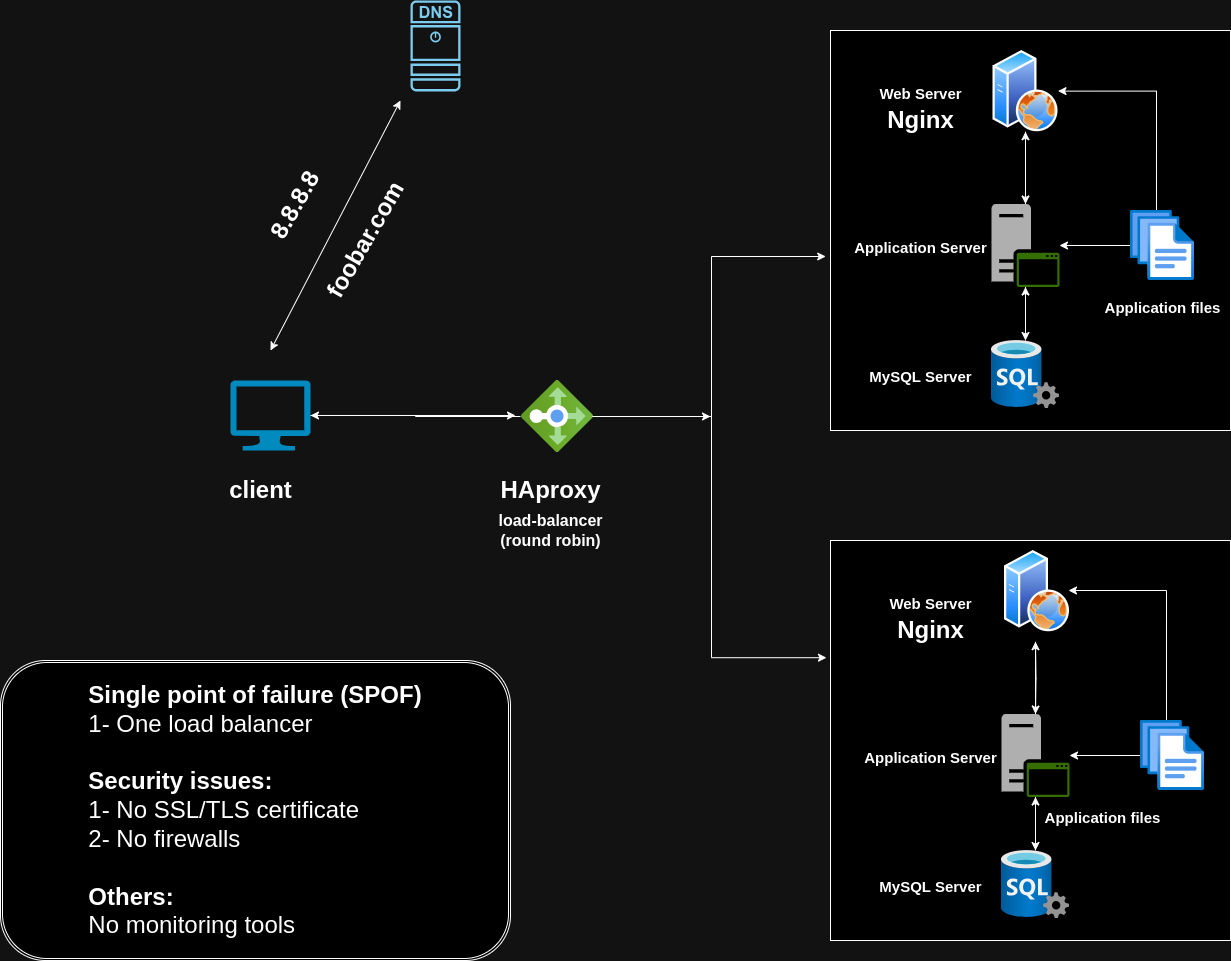

The diagram above was exported from draw.io. Its source (the exported page's mxGraphModel, read from the mxfile embedded in the PNG):
<mxGraphModel dx="2924" dy="1070" grid="1" gridSize="10" guides="1" tooltips="1" connect="1" arrows="1" fold="1" page="1" pageScale="1" pageWidth="850" pageHeight="1100" math="0" shadow="0">
  <root>
    <mxCell id="0" />
    <mxCell id="1" parent="0" />
    <mxCell id="OY9FseI01duh6lzgqOfr-7" value="" style="verticalLabelPosition=bottom;html=1;verticalAlign=top;align=center;strokeColor=none;fillColor=#00BEF2;shape=mxgraph.azure.computer;pointerEvents=1;" vertex="1" parent="1">
      <mxGeometry x="-200" y="480" width="80" height="70" as="geometry" />
    </mxCell>
    <mxCell id="OY9FseI01duh6lzgqOfr-8" value="" style="endArrow=classic;startArrow=classic;html=1;rounded=0;" edge="1" parent="1">
      <mxGeometry width="50" height="50" relative="1" as="geometry">
        <mxPoint x="-160" y="450" as="sourcePoint" />
        <mxPoint x="-30" y="200" as="targetPoint" />
      </mxGeometry>
    </mxCell>
    <mxCell id="OY9FseI01duh6lzgqOfr-9" value="" style="sketch=0;points=[[0.015,0.015,0],[0.985,0.015,0],[0.985,0.985,0],[0.015,0.985,0],[0.25,0,0],[0.5,0,0],[0.75,0,0],[1,0.25,0],[1,0.5,0],[1,0.75,0],[0.75,1,0],[0.5,1,0],[0.25,1,0],[0,0.75,0],[0,0.5,0],[0,0.25,0]];verticalLabelPosition=bottom;html=1;verticalAlign=top;aspect=fixed;align=center;pointerEvents=1;shape=mxgraph.cisco19.dns_server;fillColor=#005073;strokeColor=none;" vertex="1" parent="1">
      <mxGeometry x="-20" y="100" width="50" height="90.91" as="geometry" />
    </mxCell>
    <mxCell id="OY9FseI01duh6lzgqOfr-71" style="edgeStyle=orthogonalEdgeStyle;rounded=0;orthogonalLoop=1;jettySize=auto;html=1;entryX=-0.01;entryY=0.293;entryDx=0;entryDy=0;entryPerimeter=0;" edge="1" parent="1" source="OY9FseI01duh6lzgqOfr-23" target="OY9FseI01duh6lzgqOfr-45">
      <mxGeometry relative="1" as="geometry">
        <mxPoint x="280" y="750" as="targetPoint" />
        <Array as="points">
          <mxPoint x="281" y="516" />
          <mxPoint x="281" y="757" />
        </Array>
      </mxGeometry>
    </mxCell>
    <mxCell id="OY9FseI01duh6lzgqOfr-72" style="edgeStyle=orthogonalEdgeStyle;rounded=0;orthogonalLoop=1;jettySize=auto;html=1;" edge="1" parent="1" source="OY9FseI01duh6lzgqOfr-23">
      <mxGeometry relative="1" as="geometry">
        <mxPoint x="280" y="516" as="targetPoint" />
      </mxGeometry>
    </mxCell>
    <mxCell id="OY9FseI01duh6lzgqOfr-23" value="" style="image;aspect=fixed;html=1;points=[];align=center;fontSize=12;image=img/lib/azure2/networking/Load_Balancers.svg;rotation=90;" vertex="1" parent="1">
      <mxGeometry x="90" y="480" width="72" height="72" as="geometry" />
    </mxCell>
    <mxCell id="OY9FseI01duh6lzgqOfr-24" style="edgeStyle=orthogonalEdgeStyle;rounded=0;orthogonalLoop=1;jettySize=auto;html=1;entryX=0.486;entryY=1.069;entryDx=0;entryDy=0;entryPerimeter=0;" edge="1" parent="1" source="OY9FseI01duh6lzgqOfr-7" target="OY9FseI01duh6lzgqOfr-23">
      <mxGeometry relative="1" as="geometry" />
    </mxCell>
    <mxCell id="OY9FseI01duh6lzgqOfr-25" value="!" style="whiteSpace=wrap;html=1;aspect=fixed;" vertex="1" parent="1">
      <mxGeometry x="400" y="130" width="400" height="400" as="geometry" />
    </mxCell>
    <mxCell id="OY9FseI01duh6lzgqOfr-26" style="edgeStyle=orthogonalEdgeStyle;rounded=0;orthogonalLoop=1;jettySize=auto;html=1;" edge="1" parent="1" source="OY9FseI01duh6lzgqOfr-27" target="OY9FseI01duh6lzgqOfr-30">
      <mxGeometry relative="1" as="geometry" />
    </mxCell>
    <mxCell id="OY9FseI01duh6lzgqOfr-27" value="" style="image;aspect=fixed;perimeter=ellipsePerimeter;html=1;align=center;shadow=0;dashed=0;spacingTop=3;image=img/lib/active_directory/web_server.svg;" vertex="1" parent="1">
      <mxGeometry x="562.5" y="150" width="65" height="81.25" as="geometry" />
    </mxCell>
    <mxCell id="OY9FseI01duh6lzgqOfr-28" style="edgeStyle=orthogonalEdgeStyle;rounded=0;orthogonalLoop=1;jettySize=auto;html=1;entryX=0.5;entryY=1;entryDx=0;entryDy=0;" edge="1" parent="1" source="OY9FseI01duh6lzgqOfr-30" target="OY9FseI01duh6lzgqOfr-27">
      <mxGeometry relative="1" as="geometry" />
    </mxCell>
    <mxCell id="OY9FseI01duh6lzgqOfr-29" style="edgeStyle=orthogonalEdgeStyle;rounded=0;orthogonalLoop=1;jettySize=auto;html=1;" edge="1" parent="1" source="OY9FseI01duh6lzgqOfr-30" target="OY9FseI01duh6lzgqOfr-32">
      <mxGeometry relative="1" as="geometry" />
    </mxCell>
    <mxCell id="OY9FseI01duh6lzgqOfr-30" value="" style="sketch=0;pointerEvents=1;shadow=0;dashed=0;html=1;strokeColor=none;fillColor=#505050;labelPosition=center;verticalLabelPosition=bottom;verticalAlign=top;outlineConnect=0;align=center;shape=mxgraph.office.servers.application_server_green;" vertex="1" parent="1">
      <mxGeometry x="561" y="303.5" width="68" height="83" as="geometry" />
    </mxCell>
    <mxCell id="OY9FseI01duh6lzgqOfr-31" style="edgeStyle=orthogonalEdgeStyle;rounded=0;orthogonalLoop=1;jettySize=auto;html=1;" edge="1" parent="1" source="OY9FseI01duh6lzgqOfr-32" target="OY9FseI01duh6lzgqOfr-30">
      <mxGeometry relative="1" as="geometry" />
    </mxCell>
    <mxCell id="OY9FseI01duh6lzgqOfr-32" value="" style="image;aspect=fixed;html=1;points=[];align=center;fontSize=12;image=img/lib/azure2/databases/SQL_Server.svg;" vertex="1" parent="1">
      <mxGeometry x="561" y="440" width="68" height="68" as="geometry" />
    </mxCell>
    <mxCell id="OY9FseI01duh6lzgqOfr-33" style="edgeStyle=orthogonalEdgeStyle;rounded=0;orthogonalLoop=1;jettySize=auto;html=1;entryX=1;entryY=0.5;entryDx=0;entryDy=0;exitX=0.406;exitY=0.014;exitDx=0;exitDy=0;exitPerimeter=0;" edge="1" parent="1" source="OY9FseI01duh6lzgqOfr-35" target="OY9FseI01duh6lzgqOfr-27">
      <mxGeometry relative="1" as="geometry" />
    </mxCell>
    <mxCell id="OY9FseI01duh6lzgqOfr-34" style="edgeStyle=orthogonalEdgeStyle;rounded=0;orthogonalLoop=1;jettySize=auto;html=1;" edge="1" parent="1" source="OY9FseI01duh6lzgqOfr-35" target="OY9FseI01duh6lzgqOfr-30">
      <mxGeometry relative="1" as="geometry" />
    </mxCell>
    <mxCell id="OY9FseI01duh6lzgqOfr-35" value="" style="image;aspect=fixed;html=1;points=[];align=center;fontSize=12;image=img/lib/azure2/general/Files.svg;" vertex="1" parent="1">
      <mxGeometry x="700" y="310" width="64" height="70" as="geometry" />
    </mxCell>
    <mxCell id="OY9FseI01duh6lzgqOfr-36" value="&lt;font style=&quot;font-size: 15px;&quot;&gt;Web Server&lt;/font&gt;" style="text;strokeColor=none;fillColor=none;html=1;fontSize=24;fontStyle=1;verticalAlign=middle;align=center;" vertex="1" parent="1">
      <mxGeometry x="440" y="170.63" width="100" height="40" as="geometry" />
    </mxCell>
    <mxCell id="OY9FseI01duh6lzgqOfr-37" value="&lt;font style=&quot;font-size: 15px;&quot;&gt;Application Server&lt;/font&gt;" style="text;strokeColor=none;fillColor=none;html=1;fontSize=24;fontStyle=1;verticalAlign=middle;align=center;" vertex="1" parent="1">
      <mxGeometry x="440" y="325" width="100" height="40" as="geometry" />
    </mxCell>
    <mxCell id="OY9FseI01duh6lzgqOfr-38" value="&lt;font style=&quot;font-size: 15px;&quot;&gt;MySQL Server&lt;/font&gt;" style="text;strokeColor=none;fillColor=none;html=1;fontSize=24;fontStyle=1;verticalAlign=middle;align=center;" vertex="1" parent="1">
      <mxGeometry x="440" y="454" width="100" height="40" as="geometry" />
    </mxCell>
    <mxCell id="OY9FseI01duh6lzgqOfr-39" value="&lt;font style=&quot;font-size: 15px;&quot;&gt;Application files&lt;/font&gt;" style="text;strokeColor=none;fillColor=none;html=1;fontSize=24;fontStyle=1;verticalAlign=middle;align=center;" vertex="1" parent="1">
      <mxGeometry x="682" y="385" width="100" height="40" as="geometry" />
    </mxCell>
    <mxCell id="OY9FseI01duh6lzgqOfr-40" value="Nginx" style="text;strokeColor=none;fillColor=none;html=1;fontSize=24;fontStyle=1;verticalAlign=middle;align=center;" vertex="1" parent="1">
      <mxGeometry x="440" y="200" width="100" height="40" as="geometry" />
    </mxCell>
    <mxCell id="OY9FseI01duh6lzgqOfr-41" style="edgeStyle=orthogonalEdgeStyle;rounded=0;orthogonalLoop=1;jettySize=auto;html=1;entryX=-0.012;entryY=0.565;entryDx=0;entryDy=0;entryPerimeter=0;" edge="1" parent="1" source="OY9FseI01duh6lzgqOfr-23" target="OY9FseI01duh6lzgqOfr-25">
      <mxGeometry relative="1" as="geometry" />
    </mxCell>
    <mxCell id="OY9FseI01duh6lzgqOfr-45" value="" style="whiteSpace=wrap;html=1;aspect=fixed;" vertex="1" parent="1">
      <mxGeometry x="400" y="640" width="400" height="400" as="geometry" />
    </mxCell>
    <mxCell id="OY9FseI01duh6lzgqOfr-46" style="edgeStyle=orthogonalEdgeStyle;rounded=0;orthogonalLoop=1;jettySize=auto;html=1;" edge="1" parent="1" target="OY9FseI01duh6lzgqOfr-50">
      <mxGeometry relative="1" as="geometry">
        <mxPoint x="605" y="741.25" as="sourcePoint" />
      </mxGeometry>
    </mxCell>
    <mxCell id="OY9FseI01duh6lzgqOfr-47" value="" style="image;aspect=fixed;perimeter=ellipsePerimeter;html=1;align=center;shadow=0;dashed=0;spacingTop=3;image=img/lib/active_directory/web_server.svg;" vertex="1" parent="1">
      <mxGeometry x="574" y="650" width="65" height="81.25" as="geometry" />
    </mxCell>
    <mxCell id="OY9FseI01duh6lzgqOfr-48" style="edgeStyle=orthogonalEdgeStyle;rounded=0;orthogonalLoop=1;jettySize=auto;html=1;entryX=0.5;entryY=1;entryDx=0;entryDy=0;" edge="1" parent="1" source="OY9FseI01duh6lzgqOfr-50">
      <mxGeometry relative="1" as="geometry">
        <mxPoint x="605" y="741.25" as="targetPoint" />
      </mxGeometry>
    </mxCell>
    <mxCell id="OY9FseI01duh6lzgqOfr-49" style="edgeStyle=orthogonalEdgeStyle;rounded=0;orthogonalLoop=1;jettySize=auto;html=1;" edge="1" parent="1" source="OY9FseI01duh6lzgqOfr-50" target="OY9FseI01duh6lzgqOfr-52">
      <mxGeometry relative="1" as="geometry" />
    </mxCell>
    <mxCell id="OY9FseI01duh6lzgqOfr-50" value="" style="sketch=0;pointerEvents=1;shadow=0;dashed=0;html=1;strokeColor=none;fillColor=#505050;labelPosition=center;verticalLabelPosition=bottom;verticalAlign=top;outlineConnect=0;align=center;shape=mxgraph.office.servers.application_server_green;" vertex="1" parent="1">
      <mxGeometry x="571" y="813.5" width="68" height="83" as="geometry" />
    </mxCell>
    <mxCell id="OY9FseI01duh6lzgqOfr-51" style="edgeStyle=orthogonalEdgeStyle;rounded=0;orthogonalLoop=1;jettySize=auto;html=1;" edge="1" parent="1" source="OY9FseI01duh6lzgqOfr-52" target="OY9FseI01duh6lzgqOfr-50">
      <mxGeometry relative="1" as="geometry" />
    </mxCell>
    <mxCell id="OY9FseI01duh6lzgqOfr-52" value="" style="image;aspect=fixed;html=1;points=[];align=center;fontSize=12;image=img/lib/azure2/databases/SQL_Server.svg;" vertex="1" parent="1">
      <mxGeometry x="571" y="950" width="68" height="68" as="geometry" />
    </mxCell>
    <mxCell id="OY9FseI01duh6lzgqOfr-53" style="edgeStyle=orthogonalEdgeStyle;rounded=0;orthogonalLoop=1;jettySize=auto;html=1;exitX=0.406;exitY=0.014;exitDx=0;exitDy=0;exitPerimeter=0;" edge="1" parent="1" source="OY9FseI01duh6lzgqOfr-55">
      <mxGeometry relative="1" as="geometry">
        <mxPoint x="638" y="690" as="targetPoint" />
        <Array as="points">
          <mxPoint x="736" y="690" />
          <mxPoint x="638" y="690" />
        </Array>
      </mxGeometry>
    </mxCell>
    <mxCell id="OY9FseI01duh6lzgqOfr-54" style="edgeStyle=orthogonalEdgeStyle;rounded=0;orthogonalLoop=1;jettySize=auto;html=1;" edge="1" parent="1" source="OY9FseI01duh6lzgqOfr-55" target="OY9FseI01duh6lzgqOfr-50">
      <mxGeometry relative="1" as="geometry" />
    </mxCell>
    <mxCell id="OY9FseI01duh6lzgqOfr-55" value="" style="image;aspect=fixed;html=1;points=[];align=center;fontSize=12;image=img/lib/azure2/general/Files.svg;" vertex="1" parent="1">
      <mxGeometry x="710" y="820" width="64" height="70" as="geometry" />
    </mxCell>
    <mxCell id="OY9FseI01duh6lzgqOfr-56" value="&lt;font style=&quot;font-size: 15px;&quot;&gt;Web Server&lt;/font&gt;" style="text;strokeColor=none;fillColor=none;html=1;fontSize=24;fontStyle=1;verticalAlign=middle;align=center;" vertex="1" parent="1">
      <mxGeometry x="450" y="680.63" width="100" height="40" as="geometry" />
    </mxCell>
    <mxCell id="OY9FseI01duh6lzgqOfr-57" value="&lt;font style=&quot;font-size: 15px;&quot;&gt;Application Server&lt;/font&gt;" style="text;strokeColor=none;fillColor=none;html=1;fontSize=24;fontStyle=1;verticalAlign=middle;align=center;" vertex="1" parent="1">
      <mxGeometry x="450" y="835" width="100" height="40" as="geometry" />
    </mxCell>
    <mxCell id="OY9FseI01duh6lzgqOfr-58" value="&lt;font style=&quot;font-size: 15px;&quot;&gt;MySQL Server&lt;/font&gt;" style="text;strokeColor=none;fillColor=none;html=1;fontSize=24;fontStyle=1;verticalAlign=middle;align=center;" vertex="1" parent="1">
      <mxGeometry x="450" y="964" width="100" height="40" as="geometry" />
    </mxCell>
    <mxCell id="OY9FseI01duh6lzgqOfr-59" value="&lt;font style=&quot;font-size: 15px;&quot;&gt;Application files&lt;/font&gt;" style="text;strokeColor=none;fillColor=none;html=1;fontSize=24;fontStyle=1;verticalAlign=middle;align=center;" vertex="1" parent="1">
      <mxGeometry x="622" y="895" width="100" height="40" as="geometry" />
    </mxCell>
    <mxCell id="OY9FseI01duh6lzgqOfr-60" value="Nginx" style="text;strokeColor=none;fillColor=none;html=1;fontSize=24;fontStyle=1;verticalAlign=middle;align=center;" vertex="1" parent="1">
      <mxGeometry x="450" y="710" width="100" height="40" as="geometry" />
    </mxCell>
    <mxCell id="OY9FseI01duh6lzgqOfr-62" value="load-balancer&lt;br&gt;(round robin)" style="text;strokeColor=none;fillColor=none;html=1;fontSize=16;fontStyle=1;verticalAlign=middle;align=center;" vertex="1" parent="1">
      <mxGeometry x="65" y="610" width="110" height="40" as="geometry" />
    </mxCell>
    <mxCell id="OY9FseI01duh6lzgqOfr-63" value="client" style="text;strokeColor=none;fillColor=none;html=1;fontSize=24;fontStyle=1;verticalAlign=middle;align=center;" vertex="1" parent="1">
      <mxGeometry x="-210" y="575" width="80" height="30" as="geometry" />
    </mxCell>
    <mxCell id="OY9FseI01duh6lzgqOfr-65" value="8.8.8.8" style="text;strokeColor=none;fillColor=none;html=1;fontSize=24;fontStyle=1;verticalAlign=middle;align=center;rotation=-60;" vertex="1" parent="1">
      <mxGeometry x="-190" y="285.63" width="110" height="39.37" as="geometry" />
    </mxCell>
    <mxCell id="OY9FseI01duh6lzgqOfr-67" value="foobar.com" style="text;strokeColor=none;fillColor=none;html=1;fontSize=24;fontStyle=1;verticalAlign=middle;align=center;rotation=-60;" vertex="1" parent="1">
      <mxGeometry x="-120" y="320" width="110" height="39.37" as="geometry" />
    </mxCell>
    <mxCell id="OY9FseI01duh6lzgqOfr-68" value="HAproxy" style="text;strokeColor=none;fillColor=none;html=1;fontSize=24;fontStyle=1;verticalAlign=middle;align=center;" vertex="1" parent="1">
      <mxGeometry x="70" y="570" width="100" height="40" as="geometry" />
    </mxCell>
    <mxCell id="OY9FseI01duh6lzgqOfr-73" style="edgeStyle=orthogonalEdgeStyle;rounded=0;orthogonalLoop=1;jettySize=auto;html=1;entryX=1;entryY=0.5;entryDx=0;entryDy=0;entryPerimeter=0;" edge="1" parent="1" source="OY9FseI01duh6lzgqOfr-23" target="OY9FseI01duh6lzgqOfr-7">
      <mxGeometry relative="1" as="geometry" />
    </mxCell>
    <mxCell id="OY9FseI01duh6lzgqOfr-75" value="&lt;b&gt;Single point of failure (SPOF)&lt;br&gt;&lt;/b&gt;&lt;div style=&quot;text-align: left;&quot;&gt;&lt;span style=&quot;background-color: initial;&quot;&gt;1- One load balancer&lt;br&gt;&lt;br&gt;&lt;/span&gt;&lt;/div&gt;&lt;div style=&quot;text-align: left;&quot;&gt;&lt;span style=&quot;background-color: initial;&quot;&gt;&lt;b&gt;Security issues:&lt;/b&gt;&lt;/span&gt;&lt;/div&gt;&lt;div style=&quot;text-align: left;&quot;&gt;&lt;span style=&quot;background-color: initial;&quot;&gt;1- No SSL/TLS certificate&lt;br&gt;2- No firewalls&lt;br&gt;&lt;br&gt;&lt;b&gt;Others:&lt;br&gt;&lt;/b&gt;No monitoring tools&lt;/span&gt;&lt;/div&gt;" style="shape=ext;double=1;rounded=1;whiteSpace=wrap;html=1;fontSize=24;" vertex="1" parent="1">
      <mxGeometry x="-430" y="760" width="510" height="300" as="geometry" />
    </mxCell>
  </root>
</mxGraphModel>